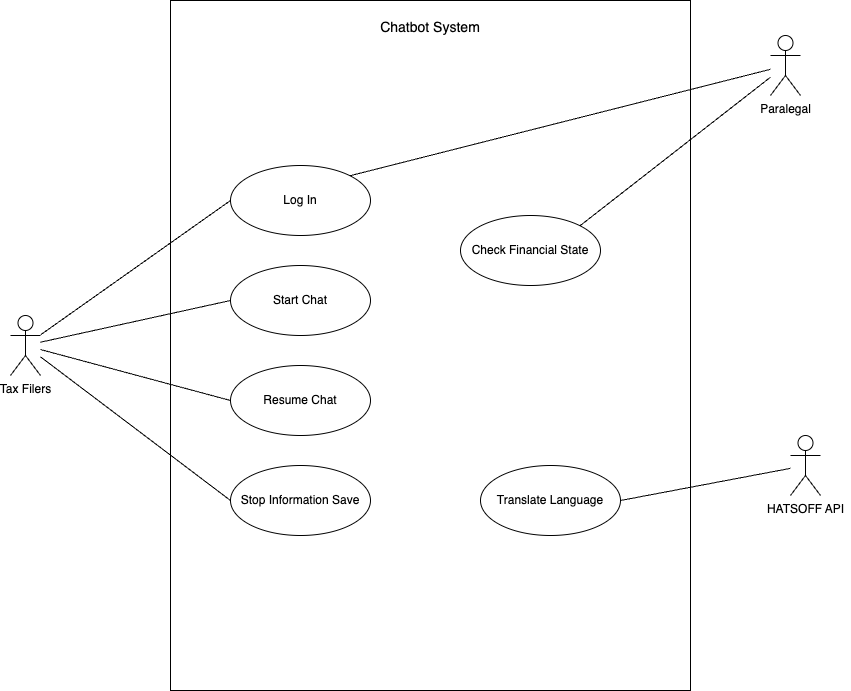

The diagram above was exported from draw.io. Its source (the exported page's mxGraphModel, read from the mxfile embedded in the PNG):
<mxGraphModel dx="1272" dy="1855" grid="1" gridSize="10" guides="1" tooltips="1" connect="1" arrows="1" fold="1" page="1" pageScale="1" pageWidth="850" pageHeight="1100" math="0" shadow="0">
  <root>
    <mxCell id="0" />
    <mxCell id="1" parent="0" />
    <mxCell id="WyxjNSfueFolt6RelYwD-28" value="" style="group" vertex="1" connectable="0" parent="1">
      <mxGeometry x="210" y="-105" width="680" height="690" as="geometry" />
    </mxCell>
    <mxCell id="WyxjNSfueFolt6RelYwD-3" value="" style="rounded=0;whiteSpace=wrap;html=1;" vertex="1" parent="WyxjNSfueFolt6RelYwD-28">
      <mxGeometry width="520" height="690" as="geometry" />
    </mxCell>
    <mxCell id="WyxjNSfueFolt6RelYwD-26" value="&lt;font style=&quot;font-size: 14px;&quot;&gt;Chatbot System&lt;/font&gt;" style="text;html=1;strokeColor=none;fillColor=none;align=center;verticalAlign=middle;whiteSpace=wrap;rounded=0;" vertex="1" parent="WyxjNSfueFolt6RelYwD-28">
      <mxGeometry x="187.70833333333334" y="10.615384615384615" width="143.54166666666669" height="31.846153846153847" as="geometry" />
    </mxCell>
    <mxCell id="WyxjNSfueFolt6RelYwD-34" value="Translate Language" style="ellipse;whiteSpace=wrap;html=1;" vertex="1" parent="WyxjNSfueFolt6RelYwD-28">
      <mxGeometry x="310" y="465" width="140" height="70" as="geometry" />
    </mxCell>
    <mxCell id="WyxjNSfueFolt6RelYwD-37" value="Check Financial State" style="ellipse;whiteSpace=wrap;html=1;" vertex="1" parent="WyxjNSfueFolt6RelYwD-28">
      <mxGeometry x="290" y="215" width="140" height="70" as="geometry" />
    </mxCell>
    <mxCell id="WyxjNSfueFolt6RelYwD-7" value="HATSOFF API" style="shape=umlActor;verticalLabelPosition=bottom;verticalAlign=top;html=1;" vertex="1" parent="WyxjNSfueFolt6RelYwD-28">
      <mxGeometry x="620" y="435" width="30" height="60" as="geometry" />
    </mxCell>
    <mxCell id="WyxjNSfueFolt6RelYwD-35" style="rounded=0;orthogonalLoop=1;jettySize=auto;html=1;entryX=1;entryY=0.5;entryDx=0;entryDy=0;endArrow=none;endFill=0;" edge="1" parent="WyxjNSfueFolt6RelYwD-28" source="WyxjNSfueFolt6RelYwD-7" target="WyxjNSfueFolt6RelYwD-34">
      <mxGeometry relative="1" as="geometry" />
    </mxCell>
    <mxCell id="WyxjNSfueFolt6RelYwD-6" value="Paralegal" style="shape=umlActor;verticalLabelPosition=bottom;verticalAlign=top;html=1;" vertex="1" parent="WyxjNSfueFolt6RelYwD-28">
      <mxGeometry x="600" y="35" width="30" height="60" as="geometry" />
    </mxCell>
    <mxCell id="WyxjNSfueFolt6RelYwD-40" style="rounded=0;orthogonalLoop=1;jettySize=auto;html=1;entryX=1;entryY=0;entryDx=0;entryDy=0;endArrow=none;endFill=0;" edge="1" parent="WyxjNSfueFolt6RelYwD-28" source="WyxjNSfueFolt6RelYwD-6" target="WyxjNSfueFolt6RelYwD-37">
      <mxGeometry relative="1" as="geometry" />
    </mxCell>
    <mxCell id="WyxjNSfueFolt6RelYwD-29" style="rounded=0;orthogonalLoop=1;jettySize=auto;html=1;entryX=0;entryY=0.5;entryDx=0;entryDy=0;endArrow=none;endFill=0;" edge="1" parent="1" source="WyxjNSfueFolt6RelYwD-1" target="WyxjNSfueFolt6RelYwD-12">
      <mxGeometry relative="1" as="geometry" />
    </mxCell>
    <mxCell id="WyxjNSfueFolt6RelYwD-30" style="rounded=0;orthogonalLoop=1;jettySize=auto;html=1;entryX=0;entryY=0.5;entryDx=0;entryDy=0;endArrow=none;endFill=0;" edge="1" parent="1" source="WyxjNSfueFolt6RelYwD-1" target="WyxjNSfueFolt6RelYwD-13">
      <mxGeometry relative="1" as="geometry" />
    </mxCell>
    <mxCell id="WyxjNSfueFolt6RelYwD-31" style="rounded=0;orthogonalLoop=1;jettySize=auto;html=1;entryX=0;entryY=0.5;entryDx=0;entryDy=0;endArrow=none;endFill=0;" edge="1" parent="1" source="WyxjNSfueFolt6RelYwD-1" target="WyxjNSfueFolt6RelYwD-14">
      <mxGeometry relative="1" as="geometry" />
    </mxCell>
    <mxCell id="WyxjNSfueFolt6RelYwD-32" style="rounded=0;orthogonalLoop=1;jettySize=auto;html=1;entryX=0;entryY=0.5;entryDx=0;entryDy=0;endArrow=none;endFill=0;" edge="1" parent="1" source="WyxjNSfueFolt6RelYwD-1" target="WyxjNSfueFolt6RelYwD-5">
      <mxGeometry relative="1" as="geometry" />
    </mxCell>
    <mxCell id="WyxjNSfueFolt6RelYwD-1" value="Tax Filers" style="shape=umlActor;verticalLabelPosition=bottom;verticalAlign=top;html=1;" vertex="1" parent="1">
      <mxGeometry x="50" y="210" width="30" height="60" as="geometry" />
    </mxCell>
    <mxCell id="WyxjNSfueFolt6RelYwD-5" value="Log In" style="ellipse;whiteSpace=wrap;html=1;" vertex="1" parent="1">
      <mxGeometry x="270" y="60" width="140" height="70" as="geometry" />
    </mxCell>
    <mxCell id="WyxjNSfueFolt6RelYwD-36" style="rounded=0;orthogonalLoop=1;jettySize=auto;html=1;entryX=1;entryY=0;entryDx=0;entryDy=0;endArrow=none;endFill=0;" edge="1" parent="1" source="WyxjNSfueFolt6RelYwD-6" target="WyxjNSfueFolt6RelYwD-5">
      <mxGeometry relative="1" as="geometry" />
    </mxCell>
    <mxCell id="WyxjNSfueFolt6RelYwD-12" value="Start Chat" style="ellipse;whiteSpace=wrap;html=1;" vertex="1" parent="1">
      <mxGeometry x="270" y="160" width="140" height="70" as="geometry" />
    </mxCell>
    <mxCell id="WyxjNSfueFolt6RelYwD-13" value="Resume Chat" style="ellipse;whiteSpace=wrap;html=1;" vertex="1" parent="1">
      <mxGeometry x="270" y="260" width="140" height="70" as="geometry" />
    </mxCell>
    <mxCell id="WyxjNSfueFolt6RelYwD-14" value="Stop Information Save" style="ellipse;whiteSpace=wrap;html=1;" vertex="1" parent="1">
      <mxGeometry x="270" y="360" width="140" height="70" as="geometry" />
    </mxCell>
  </root>
</mxGraphModel>